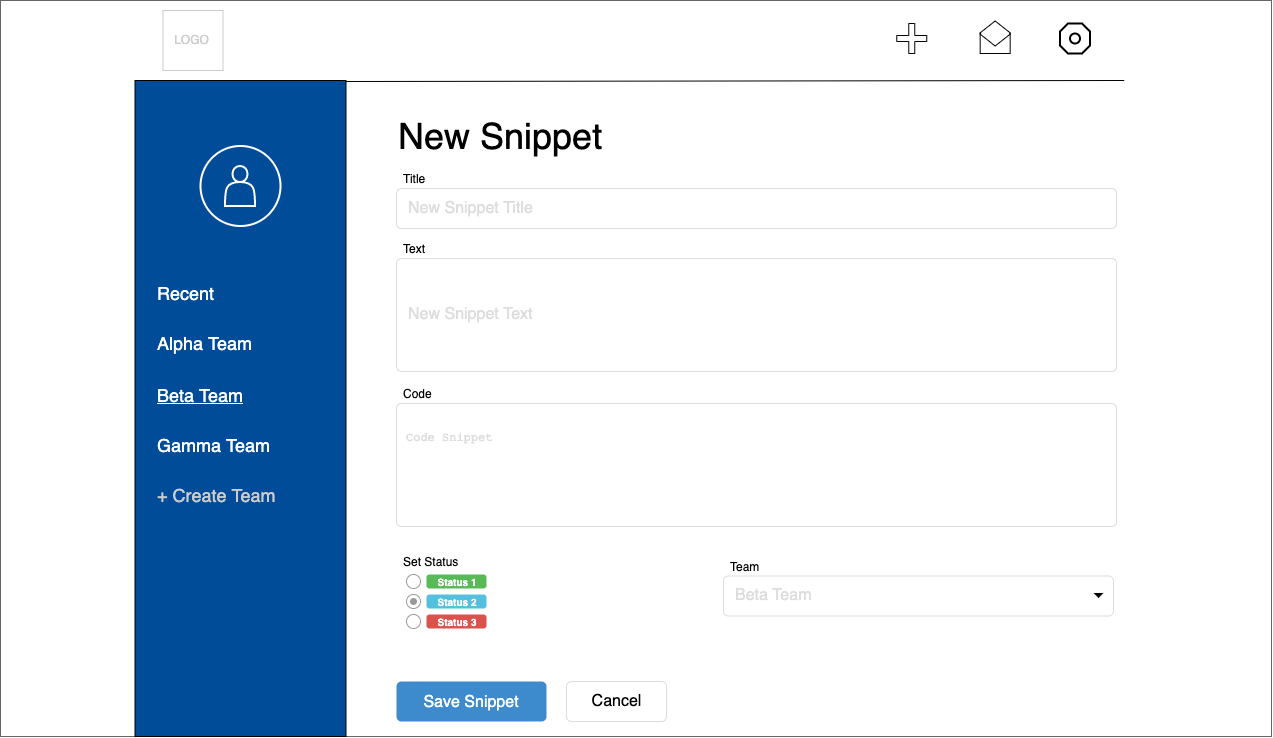

The diagram above was exported from draw.io. Its source (the exported page's mxGraphModel, read from the mxfile embedded in the PNG):
<mxGraphModel dx="2017" dy="1127" grid="1" gridSize="10" guides="1" tooltips="1" connect="1" arrows="1" fold="1" page="1" pageScale="1" pageWidth="1280" pageHeight="800" math="0" shadow="0">
  <root>
    <mxCell id="b6gMPqK5e1ESAVoYa5uI-0" />
    <mxCell id="b6gMPqK5e1ESAVoYa5uI-1" parent="b6gMPqK5e1ESAVoYa5uI-0" />
    <mxCell id="b6gMPqK5e1ESAVoYa5uI-2" value="" style="rounded=0;whiteSpace=wrap;html=1;fillColor=#FFFFFF;strokeColor=#666666;fontColor=#333333;" vertex="1" parent="b6gMPqK5e1ESAVoYa5uI-1">
      <mxGeometry x="4" y="59" width="1271" height="736" as="geometry" />
    </mxCell>
    <mxCell id="b6gMPqK5e1ESAVoYa5uI-3" value="" style="rounded=0;whiteSpace=wrap;html=1;fillColor=#004C99;" vertex="1" parent="b6gMPqK5e1ESAVoYa5uI-1">
      <mxGeometry x="138.5" y="139" width="211" height="656" as="geometry" />
    </mxCell>
    <mxCell id="b6gMPqK5e1ESAVoYa5uI-4" value="" style="ellipse;whiteSpace=wrap;html=1;aspect=fixed;strokeColor=#FFFFFF;fillColor=#004C99;strokeWidth=2;" vertex="1" parent="b6gMPqK5e1ESAVoYa5uI-1">
      <mxGeometry x="204" y="204.5" width="80" height="80" as="geometry" />
    </mxCell>
    <mxCell id="b6gMPqK5e1ESAVoYa5uI-5" value="&lt;font style=&quot;font-size: 18px&quot; color=&quot;#ffffff&quot;&gt;Recent&lt;/font&gt;" style="text;html=1;strokeColor=none;fillColor=none;align=left;verticalAlign=middle;whiteSpace=wrap;rounded=0;fontSize=20;" vertex="1" parent="b6gMPqK5e1ESAVoYa5uI-1">
      <mxGeometry x="158.5" y="327" width="191" height="50" as="geometry" />
    </mxCell>
    <mxCell id="b6gMPqK5e1ESAVoYa5uI-6" value="&lt;font style=&quot;font-size: 18px&quot; color=&quot;#ffffff&quot;&gt;Alpha Team&lt;/font&gt;" style="text;html=1;strokeColor=none;fillColor=none;align=left;verticalAlign=middle;whiteSpace=wrap;rounded=0;fontSize=20;" vertex="1" parent="b6gMPqK5e1ESAVoYa5uI-1">
      <mxGeometry x="158.5" y="377" width="191" height="50" as="geometry" />
    </mxCell>
    <mxCell id="b6gMPqK5e1ESAVoYa5uI-7" value="&lt;font style=&quot;font-size: 18px&quot; color=&quot;#ffffff&quot;&gt;&lt;u&gt;Beta Team&lt;/u&gt;&lt;/font&gt;" style="text;html=1;strokeColor=none;fillColor=none;align=left;verticalAlign=middle;whiteSpace=wrap;rounded=0;fontSize=20;" vertex="1" parent="b6gMPqK5e1ESAVoYa5uI-1">
      <mxGeometry x="158.5" y="429" width="191" height="50" as="geometry" />
    </mxCell>
    <mxCell id="b6gMPqK5e1ESAVoYa5uI-8" value="&lt;font style=&quot;font-size: 18px&quot; color=&quot;#ffffff&quot;&gt;Gamma Team&lt;/font&gt;" style="text;html=1;strokeColor=none;fillColor=none;align=left;verticalAlign=middle;whiteSpace=wrap;rounded=0;fontSize=20;" vertex="1" parent="b6gMPqK5e1ESAVoYa5uI-1">
      <mxGeometry x="158.5" y="479" width="191" height="50" as="geometry" />
    </mxCell>
    <mxCell id="b6gMPqK5e1ESAVoYa5uI-9" value="&lt;font style=&quot;font-size: 36px&quot;&gt;&amp;nbsp; &amp;nbsp; &amp;nbsp;New Snippet&lt;/font&gt;" style="text;html=1;strokeColor=none;fillColor=none;align=left;verticalAlign=middle;whiteSpace=wrap;rounded=0;" vertex="1" parent="b6gMPqK5e1ESAVoYa5uI-1">
      <mxGeometry x="349.5" y="141" width="779" height="106" as="geometry" />
    </mxCell>
    <mxCell id="b6gMPqK5e1ESAVoYa5uI-10" value="" style="shape=actor;whiteSpace=wrap;html=1;strokeColor=#FFFFFF;fillColor=#004C99;strokeWidth=2;" vertex="1" parent="b6gMPqK5e1ESAVoYa5uI-1">
      <mxGeometry x="228.5" y="224.5" width="30" height="40" as="geometry" />
    </mxCell>
    <mxCell id="b6gMPqK5e1ESAVoYa5uI-11" value="" style="whiteSpace=wrap;html=1;shape=mxgraph.basic.octagon2;align=center;verticalAlign=middle;dx=4;strokeColor=#000000;strokeWidth=2;fillColor=none;" vertex="1" parent="b6gMPqK5e1ESAVoYa5uI-1">
      <mxGeometry x="1063.5" y="82" width="30" height="30" as="geometry" />
    </mxCell>
    <mxCell id="b6gMPqK5e1ESAVoYa5uI-12" value="" style="ellipse;whiteSpace=wrap;html=1;aspect=fixed;strokeColor=#000000;strokeWidth=2;fillColor=none;" vertex="1" parent="b6gMPqK5e1ESAVoYa5uI-1">
      <mxGeometry x="1073.5" y="92" width="10" height="10" as="geometry" />
    </mxCell>
    <mxCell id="b6gMPqK5e1ESAVoYa5uI-13" value="" style="shape=hexagon;perimeter=hexagonPerimeter2;whiteSpace=wrap;html=1;strokeColor=#000000;strokeWidth=1;fillColor=none;rotation=90;size=0.4733333333333394;" vertex="1" parent="b6gMPqK5e1ESAVoYa5uI-1">
      <mxGeometry x="986.1666666666665" y="77" width="25" height="30" as="geometry" />
    </mxCell>
    <mxCell id="b6gMPqK5e1ESAVoYa5uI-14" value="" style="rounded=0;whiteSpace=wrap;html=1;strokeColor=#000000;strokeWidth=1;fillColor=none;" vertex="1" parent="b6gMPqK5e1ESAVoYa5uI-1">
      <mxGeometry x="983.6666666666665" y="92" width="30" height="20" as="geometry" />
    </mxCell>
    <mxCell id="b6gMPqK5e1ESAVoYa5uI-15" value="" style="endArrow=none;html=1;strokeColor=#FFFFFF;strokeWidth=1;entryX=0.967;entryY=0;entryDx=0;entryDy=0;entryPerimeter=0;exitX=0.033;exitY=0;exitDx=0;exitDy=0;exitPerimeter=0;" edge="1" source="b6gMPqK5e1ESAVoYa5uI-14" target="b6gMPqK5e1ESAVoYa5uI-14" parent="b6gMPqK5e1ESAVoYa5uI-1">
      <mxGeometry width="50" height="50" relative="1" as="geometry">
        <mxPoint x="833.6666666666665" y="188" as="sourcePoint" />
        <mxPoint x="883.6666666666665" y="138" as="targetPoint" />
      </mxGeometry>
    </mxCell>
    <mxCell id="b6gMPqK5e1ESAVoYa5uI-16" value="" style="shape=cross;whiteSpace=wrap;html=1;strokeColor=#000000;strokeWidth=1;fillColor=none;" vertex="1" parent="b6gMPqK5e1ESAVoYa5uI-1">
      <mxGeometry x="900.2586206896551" y="82" width="30" height="30" as="geometry" />
    </mxCell>
    <mxCell id="b6gMPqK5e1ESAVoYa5uI-17" value="&lt;font style=&quot;font-size: 18px&quot; color=&quot;#cccccc&quot;&gt;+ Create Team&lt;/font&gt;" style="text;html=1;strokeColor=none;fillColor=none;align=left;verticalAlign=middle;whiteSpace=wrap;rounded=0;fontSize=20;" vertex="1" parent="b6gMPqK5e1ESAVoYa5uI-1">
      <mxGeometry x="158.5" y="529" width="191" height="50" as="geometry" />
    </mxCell>
    <mxCell id="b6gMPqK5e1ESAVoYa5uI-18" value="&lt;font color=&quot;#cccccc&quot;&gt;LOGO&lt;/font&gt;" style="whiteSpace=wrap;html=1;aspect=fixed;strokeColor=#CCCCCC;" vertex="1" parent="b6gMPqK5e1ESAVoYa5uI-1">
      <mxGeometry x="166.5" y="69" width="60" height="60" as="geometry" />
    </mxCell>
    <mxCell id="b6gMPqK5e1ESAVoYa5uI-19" value="" style="endArrow=none;html=1;entryX=0.999;entryY=0;entryDx=0;entryDy=0;entryPerimeter=0;" edge="1" parent="b6gMPqK5e1ESAVoYa5uI-1">
      <mxGeometry width="50" height="50" relative="1" as="geometry">
        <mxPoint x="349.5" y="140" as="sourcePoint" />
        <mxPoint x="1127.721000000001" y="139" as="targetPoint" />
      </mxGeometry>
    </mxCell>
    <mxCell id="b6gMPqK5e1ESAVoYa5uI-60" value="&lt;font color=&quot;#000000&quot;&gt;Title&lt;/font&gt;" style="html=1;shadow=0;dashed=0;shape=mxgraph.bootstrap.rect;strokeColor=none;fillColor=none;fontColor=#999999;align=left;spacingLeft=5;whiteSpace=wrap;" vertex="1" parent="b6gMPqK5e1ESAVoYa5uI-1">
      <mxGeometry x="400" y="227" width="200" height="20" as="geometry" />
    </mxCell>
    <mxCell id="b6gMPqK5e1ESAVoYa5uI-61" value="&lt;font color=&quot;#dddddd&quot;&gt;New Snippet Title&lt;/font&gt;" style="html=1;shadow=0;dashed=0;shape=mxgraph.bootstrap.rrect;rSize=5;strokeColor=#dddddd;;fillColor=#ffffff;align=left;spacingLeft=10;fontSize=16;whiteSpace=wrap;" vertex="1" parent="b6gMPqK5e1ESAVoYa5uI-1">
      <mxGeometry x="400" y="247" width="720" height="40" as="geometry" />
    </mxCell>
    <mxCell id="b6gMPqK5e1ESAVoYa5uI-62" value="&lt;font color=&quot;#000000&quot;&gt;Text&lt;/font&gt;" style="html=1;shadow=0;dashed=0;shape=mxgraph.bootstrap.rect;strokeColor=none;fillColor=none;fontColor=#999999;align=left;spacingLeft=5;whiteSpace=wrap;" vertex="1" parent="b6gMPqK5e1ESAVoYa5uI-1">
      <mxGeometry x="400" y="297" width="200" height="20" as="geometry" />
    </mxCell>
    <mxCell id="b6gMPqK5e1ESAVoYa5uI-63" value="&lt;font color=&quot;#dddddd&quot;&gt;New Snippet Text&lt;/font&gt;" style="html=1;shadow=0;dashed=0;shape=mxgraph.bootstrap.rrect;rSize=5;strokeColor=#dddddd;;fillColor=#ffffff;align=left;spacingLeft=10;fontSize=16;whiteSpace=wrap;" vertex="1" parent="b6gMPqK5e1ESAVoYa5uI-1">
      <mxGeometry x="400" y="317" width="720" height="113" as="geometry" />
    </mxCell>
    <mxCell id="b6gMPqK5e1ESAVoYa5uI-66" value="&lt;font color=&quot;#000000&quot;&gt;Code&lt;/font&gt;" style="html=1;shadow=0;dashed=0;shape=mxgraph.bootstrap.rect;strokeColor=none;fillColor=none;fontColor=#999999;align=left;spacingLeft=5;whiteSpace=wrap;" vertex="1" parent="b6gMPqK5e1ESAVoYa5uI-1">
      <mxGeometry x="400" y="442" width="200" height="20" as="geometry" />
    </mxCell>
    <mxCell id="b6gMPqK5e1ESAVoYa5uI-67" value="&lt;pre&gt;&lt;font color=&quot;#dddddd&quot;&gt;Code Snippet&lt;/font&gt;&lt;/pre&gt;" style="html=1;shadow=0;dashed=0;shape=mxgraph.bootstrap.rrect;rSize=5;fontSize=12;strokeColor=#dddddd;;fillColor=#ffffff;align=left;spacing=10;verticalAlign=top;whiteSpace=wrap;" vertex="1" parent="b6gMPqK5e1ESAVoYa5uI-1">
      <mxGeometry x="400" y="462" width="720" height="123" as="geometry" />
    </mxCell>
    <mxCell id="b6gMPqK5e1ESAVoYa5uI-83" value="&lt;font color=&quot;#000000&quot;&gt;Set Status&lt;/font&gt;" style="html=1;shadow=0;dashed=0;shape=mxgraph.bootstrap.rect;strokeColor=none;fillColor=none;fontColor=#999999;align=left;spacingLeft=5;whiteSpace=wrap;" vertex="1" parent="b6gMPqK5e1ESAVoYa5uI-1">
      <mxGeometry x="400" y="610" width="200" height="20" as="geometry" />
    </mxCell>
    <mxCell id="b6gMPqK5e1ESAVoYa5uI-84" value="" style="shape=ellipse;dashed=0;strokeColor=#999999;fillColor=#ffffff;html=1;" vertex="1" parent="b6gMPqK5e1ESAVoYa5uI-1">
      <mxGeometry x="410" y="633" width="14" height="14" as="geometry" />
    </mxCell>
    <mxCell id="b6gMPqK5e1ESAVoYa5uI-85" value="Status 1" style="html=1;shadow=0;dashed=0;shape=mxgraph.bootstrap.rrect;align=center;rSize=3;strokeColor=none;fillColor=#58B957;fontColor=#ffffff;fontStyle=1;fontSize=10;whiteSpace=wrap;" vertex="1" parent="b6gMPqK5e1ESAVoYa5uI-1">
      <mxGeometry x="430" y="633" width="60" height="14" as="geometry" />
    </mxCell>
    <mxCell id="b6gMPqK5e1ESAVoYa5uI-86" value="" style="html=1;shadow=0;dashed=0;shape=mxgraph.bootstrap.radioButton;strokeColor=#999999;fillColor=#ffffff;" vertex="1" parent="b6gMPqK5e1ESAVoYa5uI-1">
      <mxGeometry x="410" y="653" width="14" height="14" as="geometry" />
    </mxCell>
    <mxCell id="b6gMPqK5e1ESAVoYa5uI-87" value="Status 2" style="html=1;shadow=0;dashed=0;shape=mxgraph.bootstrap.rrect;align=center;rSize=3;strokeColor=none;fillColor=#55BFE0;fontColor=#ffffff;fontStyle=1;fontSize=10;whiteSpace=wrap;" vertex="1" parent="b6gMPqK5e1ESAVoYa5uI-1">
      <mxGeometry x="430" y="653" width="60" height="14" as="geometry" />
    </mxCell>
    <mxCell id="b6gMPqK5e1ESAVoYa5uI-88" value="" style="shape=ellipse;dashed=0;strokeColor=#999999;fillColor=#ffffff;html=1;" vertex="1" parent="b6gMPqK5e1ESAVoYa5uI-1">
      <mxGeometry x="410" y="673" width="14" height="14" as="geometry" />
    </mxCell>
    <mxCell id="b6gMPqK5e1ESAVoYa5uI-89" value="Status 3" style="html=1;shadow=0;dashed=0;shape=mxgraph.bootstrap.rrect;align=center;rSize=3;strokeColor=none;fillColor=#DB524C;fontColor=#ffffff;fontStyle=1;fontSize=10;whiteSpace=wrap;" vertex="1" parent="b6gMPqK5e1ESAVoYa5uI-1">
      <mxGeometry x="430" y="673" width="60" height="14" as="geometry" />
    </mxCell>
    <mxCell id="b6gMPqK5e1ESAVoYa5uI-94" value="Save Snippet" style="html=1;shadow=0;dashed=0;shape=mxgraph.bootstrap.rrect;align=center;rSize=5;strokeColor=none;fillColor=#3D8BCD;fontColor=#ffffff;fontSize=16;whiteSpace=wrap;" vertex="1" parent="b6gMPqK5e1ESAVoYa5uI-1">
      <mxGeometry x="400" y="740" width="150" height="40" as="geometry" />
    </mxCell>
    <mxCell id="b6gMPqK5e1ESAVoYa5uI-95" value="Cancel" style="html=1;shadow=0;dashed=0;shape=mxgraph.bootstrap.rrect;fillColor=#ffffff;align=center;rSize=5;strokeColor=#dddddd;fontSize=16;whiteSpace=wrap;" vertex="1" parent="b6gMPqK5e1ESAVoYa5uI-1">
      <mxGeometry x="570" y="740" width="100" height="40" as="geometry" />
    </mxCell>
    <mxCell id="nmbnmjU6PRCLSuYF73qK-37" value="&lt;font color=&quot;#000000&quot;&gt;Team&lt;/font&gt;" style="html=1;shadow=0;dashed=0;shape=mxgraph.bootstrap.rect;strokeColor=none;fillColor=none;fontColor=#999999;align=left;spacingLeft=5;whiteSpace=wrap;" vertex="1" parent="b6gMPqK5e1ESAVoYa5uI-1">
      <mxGeometry x="727" y="614.5" width="200" height="20" as="geometry" />
    </mxCell>
    <mxCell id="nmbnmjU6PRCLSuYF73qK-38" value="&lt;font color=&quot;#dddddd&quot;&gt;Beta Team&lt;/font&gt;" style="html=1;shadow=0;dashed=0;shape=mxgraph.bootstrap.rrect;rSize=5;strokeColor=#dddddd;;fillColor=#ffffff;align=left;spacingLeft=10;fontSize=16;whiteSpace=wrap;" vertex="1" parent="b6gMPqK5e1ESAVoYa5uI-1">
      <mxGeometry x="727" y="634.5" width="390" height="40" as="geometry" />
    </mxCell>
    <mxCell id="nmbnmjU6PRCLSuYF73qK-39" value="" style="shape=triangle;strokeColor=none;fillColor=#000000;direction=south;" vertex="1" parent="b6gMPqK5e1ESAVoYa5uI-1">
      <mxGeometry x="1097" y="651.5" width="10" height="5" as="geometry" />
    </mxCell>
  </root>
</mxGraphModel>